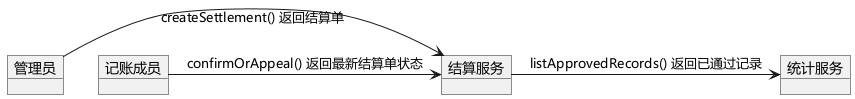

The diagram above was rendered by PlantUML. Its source (embedded in the PNG):
@startuml "通信图 - 多人共享记账系统"
skinparam defaultFontName "Microsoft YaHei"
skinparam backgroundColor #FFFFFF

object "管理员" as Admin
object "记账成员" as Member
object "结算服务" as SET
object "统计服务" as SS

Admin -> SET : createSettlement() 返回结算单
SET -> SS : listApprovedRecords() 返回已通过记录
Member -> SET : confirmOrAppeal() 返回最新结算单状态
@enduml